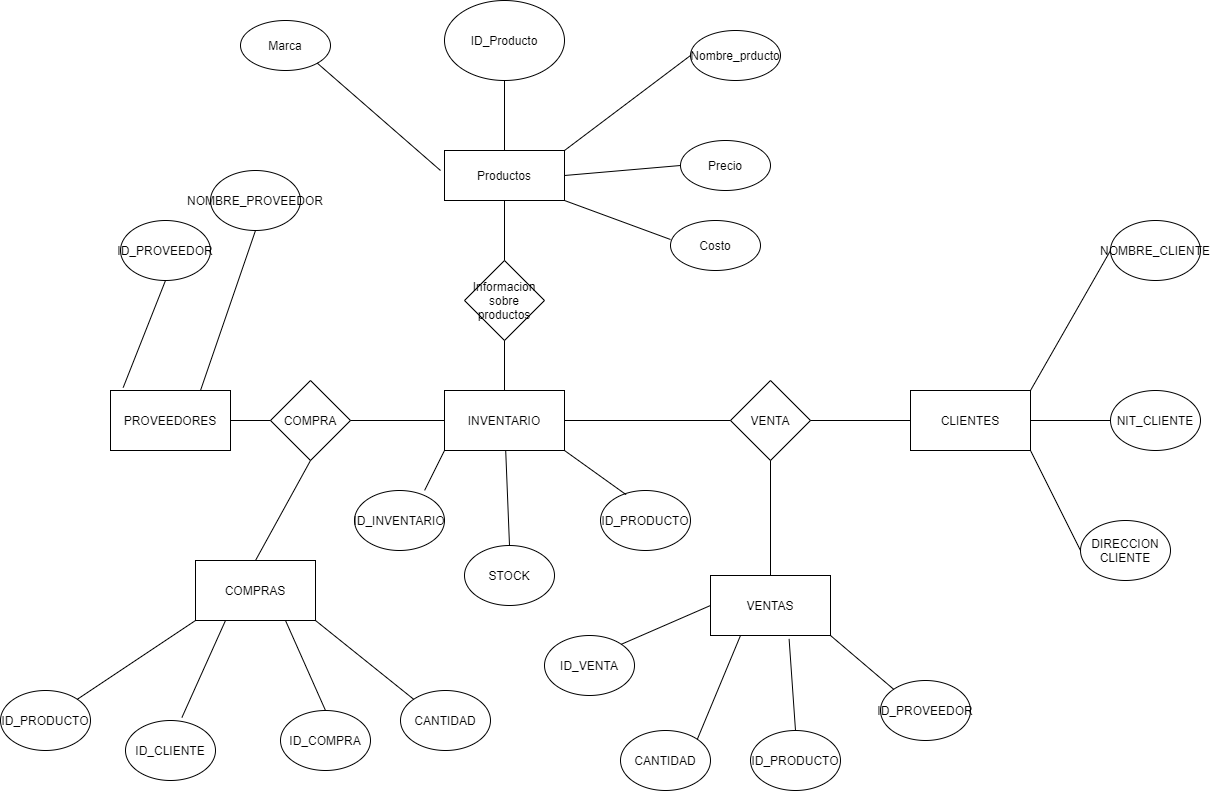

The diagram above was exported from draw.io. Its source (the exported page's mxGraphModel, read from the mxfile embedded in the PNG):
<mxGraphModel dx="2879" dy="750" grid="1" gridSize="10" guides="1" tooltips="1" connect="1" arrows="1" fold="1" page="1" pageScale="1" pageWidth="827" pageHeight="1169" math="0" shadow="0">
  <root>
    <mxCell id="0" />
    <mxCell id="1" parent="0" />
    <mxCell id="yRleuSDvPoaaUUpTwH02-1" value="Productos" style="rounded=0;whiteSpace=wrap;html=1;" vertex="1" parent="1">
      <mxGeometry x="354" y="160" width="120" height="50" as="geometry" />
    </mxCell>
    <mxCell id="yRleuSDvPoaaUUpTwH02-2" value="ID_Producto" style="ellipse;whiteSpace=wrap;html=1;" vertex="1" parent="1">
      <mxGeometry x="354" y="10" width="120" height="80" as="geometry" />
    </mxCell>
    <mxCell id="yRleuSDvPoaaUUpTwH02-5" value="" style="endArrow=none;html=1;exitX=0.5;exitY=1;exitDx=0;exitDy=0;entryX=0.5;entryY=0;entryDx=0;entryDy=0;" edge="1" parent="1" source="yRleuSDvPoaaUUpTwH02-2" target="yRleuSDvPoaaUUpTwH02-1">
      <mxGeometry width="50" height="50" relative="1" as="geometry">
        <mxPoint x="230" y="230" as="sourcePoint" />
        <mxPoint x="280" y="180" as="targetPoint" />
      </mxGeometry>
    </mxCell>
    <mxCell id="yRleuSDvPoaaUUpTwH02-6" value="Marca" style="ellipse;whiteSpace=wrap;html=1;" vertex="1" parent="1">
      <mxGeometry x="150" y="30" width="90" height="50" as="geometry" />
    </mxCell>
    <mxCell id="yRleuSDvPoaaUUpTwH02-7" value="Nombre_prducto" style="ellipse;whiteSpace=wrap;html=1;" vertex="1" parent="1">
      <mxGeometry x="600" y="40" width="90" height="50" as="geometry" />
    </mxCell>
    <mxCell id="yRleuSDvPoaaUUpTwH02-8" value="Precio&lt;br&gt;" style="ellipse;whiteSpace=wrap;html=1;" vertex="1" parent="1">
      <mxGeometry x="590" y="150" width="90" height="50" as="geometry" />
    </mxCell>
    <mxCell id="yRleuSDvPoaaUUpTwH02-10" value="" style="endArrow=none;html=1;entryX=0;entryY=0.5;entryDx=0;entryDy=0;exitX=1;exitY=0.5;exitDx=0;exitDy=0;" edge="1" parent="1" source="yRleuSDvPoaaUUpTwH02-1" target="yRleuSDvPoaaUUpTwH02-8">
      <mxGeometry width="50" height="50" relative="1" as="geometry">
        <mxPoint x="230" y="230" as="sourcePoint" />
        <mxPoint x="280" y="180" as="targetPoint" />
      </mxGeometry>
    </mxCell>
    <mxCell id="yRleuSDvPoaaUUpTwH02-11" value="" style="endArrow=none;html=1;entryX=1;entryY=1;entryDx=0;entryDy=0;" edge="1" parent="1" target="yRleuSDvPoaaUUpTwH02-6">
      <mxGeometry width="50" height="50" relative="1" as="geometry">
        <mxPoint x="350" y="180" as="sourcePoint" />
        <mxPoint x="280" y="180" as="targetPoint" />
      </mxGeometry>
    </mxCell>
    <mxCell id="yRleuSDvPoaaUUpTwH02-12" value="" style="endArrow=none;html=1;entryX=0;entryY=0.5;entryDx=0;entryDy=0;exitX=1;exitY=0;exitDx=0;exitDy=0;" edge="1" parent="1" source="yRleuSDvPoaaUUpTwH02-1" target="yRleuSDvPoaaUUpTwH02-7">
      <mxGeometry width="50" height="50" relative="1" as="geometry">
        <mxPoint x="622.97" y="187.4400000000001" as="sourcePoint" />
        <mxPoint x="499.99575207894213" y="80.00250920458114" as="targetPoint" />
      </mxGeometry>
    </mxCell>
    <mxCell id="yRleuSDvPoaaUUpTwH02-13" value="Informacion&lt;br&gt;sobre&lt;br&gt;productos" style="rhombus;whiteSpace=wrap;html=1;" vertex="1" parent="1">
      <mxGeometry x="374" y="270" width="80" height="80" as="geometry" />
    </mxCell>
    <mxCell id="yRleuSDvPoaaUUpTwH02-14" value="" style="endArrow=none;html=1;entryX=0.5;entryY=0;entryDx=0;entryDy=0;exitX=0.5;exitY=1;exitDx=0;exitDy=0;" edge="1" parent="1" source="yRleuSDvPoaaUUpTwH02-1" target="yRleuSDvPoaaUUpTwH02-13">
      <mxGeometry width="50" height="50" relative="1" as="geometry">
        <mxPoint x="230" y="230" as="sourcePoint" />
        <mxPoint x="280" y="180" as="targetPoint" />
      </mxGeometry>
    </mxCell>
    <mxCell id="yRleuSDvPoaaUUpTwH02-15" value="INVENTARIO" style="rounded=0;whiteSpace=wrap;html=1;" vertex="1" parent="1">
      <mxGeometry x="354" y="400" width="120" height="60" as="geometry" />
    </mxCell>
    <mxCell id="yRleuSDvPoaaUUpTwH02-16" value="COMPRA" style="rhombus;whiteSpace=wrap;html=1;" vertex="1" parent="1">
      <mxGeometry x="180" y="390" width="80" height="80" as="geometry" />
    </mxCell>
    <mxCell id="yRleuSDvPoaaUUpTwH02-17" value="" style="endArrow=none;html=1;entryX=0;entryY=0.5;entryDx=0;entryDy=0;exitX=1;exitY=0.5;exitDx=0;exitDy=0;" edge="1" parent="1" source="yRleuSDvPoaaUUpTwH02-16" target="yRleuSDvPoaaUUpTwH02-15">
      <mxGeometry width="50" height="50" relative="1" as="geometry">
        <mxPoint x="230" y="500" as="sourcePoint" />
        <mxPoint x="280" y="450" as="targetPoint" />
      </mxGeometry>
    </mxCell>
    <mxCell id="yRleuSDvPoaaUUpTwH02-18" value="PROVEEDORES" style="rounded=0;whiteSpace=wrap;html=1;" vertex="1" parent="1">
      <mxGeometry x="20" y="400" width="120" height="60" as="geometry" />
    </mxCell>
    <mxCell id="yRleuSDvPoaaUUpTwH02-19" value="" style="endArrow=none;html=1;entryX=1;entryY=0.5;entryDx=0;entryDy=0;exitX=0;exitY=0.5;exitDx=0;exitDy=0;" edge="1" parent="1" source="yRleuSDvPoaaUUpTwH02-16" target="yRleuSDvPoaaUUpTwH02-18">
      <mxGeometry width="50" height="50" relative="1" as="geometry">
        <mxPoint x="230" y="500" as="sourcePoint" />
        <mxPoint x="280" y="450" as="targetPoint" />
      </mxGeometry>
    </mxCell>
    <mxCell id="yRleuSDvPoaaUUpTwH02-21" value="ID_PROVEEDOR" style="ellipse;whiteSpace=wrap;html=1;" vertex="1" parent="1">
      <mxGeometry x="30" y="230" width="90" height="60" as="geometry" />
    </mxCell>
    <mxCell id="yRleuSDvPoaaUUpTwH02-22" value="NOMBRE_PROVEEDOR" style="ellipse;whiteSpace=wrap;html=1;" vertex="1" parent="1">
      <mxGeometry x="120" y="180" width="90" height="60" as="geometry" />
    </mxCell>
    <mxCell id="yRleuSDvPoaaUUpTwH02-24" value="" style="endArrow=none;html=1;exitX=0.106;exitY=-0.05;exitDx=0;exitDy=0;exitPerimeter=0;entryX=0.5;entryY=1;entryDx=0;entryDy=0;" edge="1" parent="1" source="yRleuSDvPoaaUUpTwH02-18" target="yRleuSDvPoaaUUpTwH02-21">
      <mxGeometry width="50" height="50" relative="1" as="geometry">
        <mxPoint x="230" y="370" as="sourcePoint" />
        <mxPoint x="280" y="320" as="targetPoint" />
      </mxGeometry>
    </mxCell>
    <mxCell id="yRleuSDvPoaaUUpTwH02-25" value="" style="endArrow=none;html=1;entryX=0.5;entryY=1;entryDx=0;entryDy=0;exitX=0.75;exitY=0;exitDx=0;exitDy=0;" edge="1" parent="1" source="yRleuSDvPoaaUUpTwH02-18" target="yRleuSDvPoaaUUpTwH02-22">
      <mxGeometry width="50" height="50" relative="1" as="geometry">
        <mxPoint x="240" y="379.9999999999999" as="sourcePoint" />
        <mxPoint x="290" y="329.9999999999999" as="targetPoint" />
      </mxGeometry>
    </mxCell>
    <mxCell id="yRleuSDvPoaaUUpTwH02-27" value="ID_PRODUCTO" style="ellipse;whiteSpace=wrap;html=1;" vertex="1" parent="1">
      <mxGeometry x="510" y="500" width="90" height="60" as="geometry" />
    </mxCell>
    <mxCell id="yRleuSDvPoaaUUpTwH02-28" value="STOCK" style="ellipse;whiteSpace=wrap;html=1;" vertex="1" parent="1">
      <mxGeometry x="374" y="555" width="90" height="60" as="geometry" />
    </mxCell>
    <mxCell id="yRleuSDvPoaaUUpTwH02-29" value="ID_INVENTARIO" style="ellipse;whiteSpace=wrap;html=1;" vertex="1" parent="1">
      <mxGeometry x="264" y="500" width="90" height="60" as="geometry" />
    </mxCell>
    <mxCell id="yRleuSDvPoaaUUpTwH02-30" value="" style="endArrow=none;html=1;exitX=0.779;exitY=-0.002;exitDx=0;exitDy=0;exitPerimeter=0;entryX=0;entryY=1;entryDx=0;entryDy=0;" edge="1" parent="1" source="yRleuSDvPoaaUUpTwH02-29" target="yRleuSDvPoaaUUpTwH02-15">
      <mxGeometry width="50" height="50" relative="1" as="geometry">
        <mxPoint x="230" y="560" as="sourcePoint" />
        <mxPoint x="280" y="510" as="targetPoint" />
      </mxGeometry>
    </mxCell>
    <mxCell id="yRleuSDvPoaaUUpTwH02-32" value="" style="endArrow=none;html=1;entryX=0.284;entryY=0.069;entryDx=0;entryDy=0;entryPerimeter=0;exitX=1;exitY=1;exitDx=0;exitDy=0;" edge="1" parent="1" source="yRleuSDvPoaaUUpTwH02-15" target="yRleuSDvPoaaUUpTwH02-27">
      <mxGeometry width="50" height="50" relative="1" as="geometry">
        <mxPoint x="250" y="580" as="sourcePoint" />
        <mxPoint x="300" y="530" as="targetPoint" />
      </mxGeometry>
    </mxCell>
    <mxCell id="yRleuSDvPoaaUUpTwH02-34" value="" style="endArrow=none;html=1;exitX=0.5;exitY=0;exitDx=0;exitDy=0;" edge="1" parent="1" source="yRleuSDvPoaaUUpTwH02-28" target="yRleuSDvPoaaUUpTwH02-15">
      <mxGeometry width="50" height="50" relative="1" as="geometry">
        <mxPoint x="230" y="560" as="sourcePoint" />
        <mxPoint x="280" y="510" as="targetPoint" />
      </mxGeometry>
    </mxCell>
    <mxCell id="yRleuSDvPoaaUUpTwH02-35" value="COMPRAS" style="rounded=0;whiteSpace=wrap;html=1;" vertex="1" parent="1">
      <mxGeometry x="105" y="570" width="120" height="60" as="geometry" />
    </mxCell>
    <mxCell id="yRleuSDvPoaaUUpTwH02-36" value="CANTIDAD&lt;br&gt;" style="ellipse;whiteSpace=wrap;html=1;" vertex="1" parent="1">
      <mxGeometry x="310" y="700" width="90" height="60" as="geometry" />
    </mxCell>
    <mxCell id="yRleuSDvPoaaUUpTwH02-37" value="ID_COMPRA&lt;br&gt;" style="ellipse;whiteSpace=wrap;html=1;" vertex="1" parent="1">
      <mxGeometry x="190" y="720" width="90" height="60" as="geometry" />
    </mxCell>
    <mxCell id="yRleuSDvPoaaUUpTwH02-38" value="ID_CLIENTE" style="ellipse;whiteSpace=wrap;html=1;" vertex="1" parent="1">
      <mxGeometry x="35" y="730" width="90" height="60" as="geometry" />
    </mxCell>
    <mxCell id="yRleuSDvPoaaUUpTwH02-39" value="ID_PRODUCTO" style="ellipse;whiteSpace=wrap;html=1;" vertex="1" parent="1">
      <mxGeometry x="-90" y="700" width="90" height="60" as="geometry" />
    </mxCell>
    <mxCell id="yRleuSDvPoaaUUpTwH02-40" value="" style="endArrow=none;html=1;entryX=0;entryY=0;entryDx=0;entryDy=0;exitX=1;exitY=1;exitDx=0;exitDy=0;" edge="1" parent="1" source="yRleuSDvPoaaUUpTwH02-35" target="yRleuSDvPoaaUUpTwH02-36">
      <mxGeometry width="50" height="50" relative="1" as="geometry">
        <mxPoint x="240" y="650" as="sourcePoint" />
        <mxPoint x="290" y="600" as="targetPoint" />
      </mxGeometry>
    </mxCell>
    <mxCell id="yRleuSDvPoaaUUpTwH02-41" value="" style="endArrow=none;html=1;exitX=0.627;exitY=-0.05;exitDx=0;exitDy=0;exitPerimeter=0;entryX=0.25;entryY=1;entryDx=0;entryDy=0;" edge="1" parent="1" source="yRleuSDvPoaaUUpTwH02-38" target="yRleuSDvPoaaUUpTwH02-35">
      <mxGeometry width="50" height="50" relative="1" as="geometry">
        <mxPoint x="105" y="530" as="sourcePoint" />
        <mxPoint x="155" y="480" as="targetPoint" />
      </mxGeometry>
    </mxCell>
    <mxCell id="yRleuSDvPoaaUUpTwH02-42" value="" style="endArrow=none;html=1;exitX=0.5;exitY=0;exitDx=0;exitDy=0;entryX=0.75;entryY=1;entryDx=0;entryDy=0;" edge="1" parent="1" source="yRleuSDvPoaaUUpTwH02-37" target="yRleuSDvPoaaUUpTwH02-35">
      <mxGeometry width="50" height="50" relative="1" as="geometry">
        <mxPoint x="-20" y="600" as="sourcePoint" />
        <mxPoint x="30" y="550" as="targetPoint" />
      </mxGeometry>
    </mxCell>
    <mxCell id="yRleuSDvPoaaUUpTwH02-43" value="" style="endArrow=none;html=1;entryX=0;entryY=1;entryDx=0;entryDy=0;exitX=1;exitY=0;exitDx=0;exitDy=0;" edge="1" parent="1" source="yRleuSDvPoaaUUpTwH02-39" target="yRleuSDvPoaaUUpTwH02-35">
      <mxGeometry width="50" height="50" relative="1" as="geometry">
        <mxPoint x="-190" y="615" as="sourcePoint" />
        <mxPoint x="-140" y="565" as="targetPoint" />
      </mxGeometry>
    </mxCell>
    <mxCell id="yRleuSDvPoaaUUpTwH02-44" value="VENTA" style="rhombus;whiteSpace=wrap;html=1;" vertex="1" parent="1">
      <mxGeometry x="640" y="390" width="80" height="80" as="geometry" />
    </mxCell>
    <mxCell id="yRleuSDvPoaaUUpTwH02-45" value="" style="endArrow=none;html=1;exitX=1;exitY=0.5;exitDx=0;exitDy=0;entryX=0;entryY=0.5;entryDx=0;entryDy=0;" edge="1" parent="1" source="yRleuSDvPoaaUUpTwH02-15" target="yRleuSDvPoaaUUpTwH02-44">
      <mxGeometry width="50" height="50" relative="1" as="geometry">
        <mxPoint x="620" y="370" as="sourcePoint" />
        <mxPoint x="670" y="320" as="targetPoint" />
      </mxGeometry>
    </mxCell>
    <mxCell id="yRleuSDvPoaaUUpTwH02-46" value="CLIENTES" style="rounded=0;whiteSpace=wrap;html=1;" vertex="1" parent="1">
      <mxGeometry x="820" y="400" width="120" height="60" as="geometry" />
    </mxCell>
    <mxCell id="yRleuSDvPoaaUUpTwH02-47" value="" style="endArrow=none;html=1;entryX=0;entryY=0.5;entryDx=0;entryDy=0;exitX=1;exitY=0.5;exitDx=0;exitDy=0;" edge="1" parent="1" source="yRleuSDvPoaaUUpTwH02-44" target="yRleuSDvPoaaUUpTwH02-46">
      <mxGeometry width="50" height="50" relative="1" as="geometry">
        <mxPoint x="620" y="540" as="sourcePoint" />
        <mxPoint x="670" y="490" as="targetPoint" />
      </mxGeometry>
    </mxCell>
    <mxCell id="yRleuSDvPoaaUUpTwH02-48" value="VENTAS" style="rounded=0;whiteSpace=wrap;html=1;" vertex="1" parent="1">
      <mxGeometry x="620" y="585" width="120" height="60" as="geometry" />
    </mxCell>
    <mxCell id="yRleuSDvPoaaUUpTwH02-49" value="" style="endArrow=none;html=1;entryX=0.5;entryY=0;entryDx=0;entryDy=0;exitX=0.5;exitY=1;exitDx=0;exitDy=0;" edge="1" parent="1" source="yRleuSDvPoaaUUpTwH02-44" target="yRleuSDvPoaaUUpTwH02-48">
      <mxGeometry width="50" height="50" relative="1" as="geometry">
        <mxPoint x="620" y="540" as="sourcePoint" />
        <mxPoint x="670" y="490" as="targetPoint" />
      </mxGeometry>
    </mxCell>
    <mxCell id="yRleuSDvPoaaUUpTwH02-50" value="ID_PROVEEDOR" style="ellipse;whiteSpace=wrap;html=1;" vertex="1" parent="1">
      <mxGeometry x="790" y="690" width="90" height="60" as="geometry" />
    </mxCell>
    <mxCell id="yRleuSDvPoaaUUpTwH02-51" value="ID_PRODUCTO" style="ellipse;whiteSpace=wrap;html=1;" vertex="1" parent="1">
      <mxGeometry x="660" y="740" width="90" height="60" as="geometry" />
    </mxCell>
    <mxCell id="yRleuSDvPoaaUUpTwH02-52" value="CANTIDAD" style="ellipse;whiteSpace=wrap;html=1;" vertex="1" parent="1">
      <mxGeometry x="530" y="740" width="90" height="60" as="geometry" />
    </mxCell>
    <mxCell id="yRleuSDvPoaaUUpTwH02-53" value="ID_VENTA" style="ellipse;whiteSpace=wrap;html=1;" vertex="1" parent="1">
      <mxGeometry x="454" y="645" width="90" height="60" as="geometry" />
    </mxCell>
    <mxCell id="yRleuSDvPoaaUUpTwH02-55" value="" style="endArrow=none;html=1;exitX=1;exitY=0;exitDx=0;exitDy=0;entryX=0;entryY=0.5;entryDx=0;entryDy=0;" edge="1" parent="1" source="yRleuSDvPoaaUUpTwH02-53" target="yRleuSDvPoaaUUpTwH02-48">
      <mxGeometry width="50" height="50" relative="1" as="geometry">
        <mxPoint x="620" y="540" as="sourcePoint" />
        <mxPoint x="670" y="490" as="targetPoint" />
      </mxGeometry>
    </mxCell>
    <mxCell id="yRleuSDvPoaaUUpTwH02-56" value="" style="endArrow=none;html=1;exitX=1;exitY=0;exitDx=0;exitDy=0;entryX=0.25;entryY=1;entryDx=0;entryDy=0;" edge="1" parent="1" source="yRleuSDvPoaaUUpTwH02-52" target="yRleuSDvPoaaUUpTwH02-48">
      <mxGeometry width="50" height="50" relative="1" as="geometry">
        <mxPoint x="630" y="550" as="sourcePoint" />
        <mxPoint x="680" y="500" as="targetPoint" />
      </mxGeometry>
    </mxCell>
    <mxCell id="yRleuSDvPoaaUUpTwH02-57" value="" style="endArrow=none;html=1;entryX=0.5;entryY=0;entryDx=0;entryDy=0;exitX=0.655;exitY=1.057;exitDx=0;exitDy=0;exitPerimeter=0;" edge="1" parent="1" source="yRleuSDvPoaaUUpTwH02-48" target="yRleuSDvPoaaUUpTwH02-51">
      <mxGeometry width="50" height="50" relative="1" as="geometry">
        <mxPoint x="640" y="560" as="sourcePoint" />
        <mxPoint x="690" y="510" as="targetPoint" />
      </mxGeometry>
    </mxCell>
    <mxCell id="yRleuSDvPoaaUUpTwH02-58" value="" style="endArrow=none;html=1;exitX=0;exitY=0;exitDx=0;exitDy=0;entryX=1;entryY=1;entryDx=0;entryDy=0;" edge="1" parent="1" source="yRleuSDvPoaaUUpTwH02-50" target="yRleuSDvPoaaUUpTwH02-48">
      <mxGeometry width="50" height="50" relative="1" as="geometry">
        <mxPoint x="650" y="570" as="sourcePoint" />
        <mxPoint x="700" y="520" as="targetPoint" />
      </mxGeometry>
    </mxCell>
    <mxCell id="yRleuSDvPoaaUUpTwH02-59" value="NIT_CLIENTE" style="ellipse;whiteSpace=wrap;html=1;" vertex="1" parent="1">
      <mxGeometry x="1020" y="400" width="90" height="60" as="geometry" />
    </mxCell>
    <mxCell id="yRleuSDvPoaaUUpTwH02-60" value="NOMBRE_CLIENTE" style="ellipse;whiteSpace=wrap;html=1;" vertex="1" parent="1">
      <mxGeometry x="1020" y="230" width="90" height="60" as="geometry" />
    </mxCell>
    <mxCell id="yRleuSDvPoaaUUpTwH02-61" value="DIRECCION&lt;br&gt;CLIENTE" style="ellipse;whiteSpace=wrap;html=1;" vertex="1" parent="1">
      <mxGeometry x="990" y="530" width="90" height="60" as="geometry" />
    </mxCell>
    <mxCell id="yRleuSDvPoaaUUpTwH02-62" value="" style="endArrow=none;html=1;entryX=0;entryY=0.5;entryDx=0;entryDy=0;exitX=1;exitY=1;exitDx=0;exitDy=0;" edge="1" parent="1" source="yRleuSDvPoaaUUpTwH02-46" target="yRleuSDvPoaaUUpTwH02-61">
      <mxGeometry width="50" height="50" relative="1" as="geometry">
        <mxPoint x="620" y="510" as="sourcePoint" />
        <mxPoint x="670" y="460" as="targetPoint" />
      </mxGeometry>
    </mxCell>
    <mxCell id="yRleuSDvPoaaUUpTwH02-63" value="" style="endArrow=none;html=1;entryX=0;entryY=0.5;entryDx=0;entryDy=0;exitX=1;exitY=0.5;exitDx=0;exitDy=0;" edge="1" parent="1" source="yRleuSDvPoaaUUpTwH02-46" target="yRleuSDvPoaaUUpTwH02-59">
      <mxGeometry width="50" height="50" relative="1" as="geometry">
        <mxPoint x="630" y="520" as="sourcePoint" />
        <mxPoint x="680" y="470" as="targetPoint" />
      </mxGeometry>
    </mxCell>
    <mxCell id="yRleuSDvPoaaUUpTwH02-64" value="" style="endArrow=none;html=1;entryX=0;entryY=0.5;entryDx=0;entryDy=0;exitX=1;exitY=0;exitDx=0;exitDy=0;" edge="1" parent="1" source="yRleuSDvPoaaUUpTwH02-46" target="yRleuSDvPoaaUUpTwH02-60">
      <mxGeometry width="50" height="50" relative="1" as="geometry">
        <mxPoint x="640" y="530" as="sourcePoint" />
        <mxPoint x="690" y="480" as="targetPoint" />
      </mxGeometry>
    </mxCell>
    <mxCell id="yRleuSDvPoaaUUpTwH02-65" value="" style="endArrow=none;html=1;exitX=0.5;exitY=0;exitDx=0;exitDy=0;entryX=0.5;entryY=1;entryDx=0;entryDy=0;" edge="1" parent="1" source="yRleuSDvPoaaUUpTwH02-35" target="yRleuSDvPoaaUUpTwH02-16">
      <mxGeometry width="50" height="50" relative="1" as="geometry">
        <mxPoint x="370" y="440" as="sourcePoint" />
        <mxPoint x="420" y="390" as="targetPoint" />
      </mxGeometry>
    </mxCell>
    <mxCell id="yRleuSDvPoaaUUpTwH02-67" value="Costo" style="ellipse;whiteSpace=wrap;html=1;" vertex="1" parent="1">
      <mxGeometry x="580" y="230" width="90" height="50" as="geometry" />
    </mxCell>
    <mxCell id="yRleuSDvPoaaUUpTwH02-68" value="" style="endArrow=none;html=1;entryX=0;entryY=0.38;entryDx=0;entryDy=0;entryPerimeter=0;exitX=1;exitY=1;exitDx=0;exitDy=0;" edge="1" parent="1" source="yRleuSDvPoaaUUpTwH02-1" target="yRleuSDvPoaaUUpTwH02-67">
      <mxGeometry width="50" height="50" relative="1" as="geometry">
        <mxPoint x="480" y="180" as="sourcePoint" />
        <mxPoint x="530" y="130" as="targetPoint" />
      </mxGeometry>
    </mxCell>
    <mxCell id="yRleuSDvPoaaUUpTwH02-69" value="" style="endArrow=none;html=1;exitX=0.5;exitY=0;exitDx=0;exitDy=0;entryX=0.5;entryY=1;entryDx=0;entryDy=0;" edge="1" parent="1" source="yRleuSDvPoaaUUpTwH02-15" target="yRleuSDvPoaaUUpTwH02-13">
      <mxGeometry width="50" height="50" relative="1" as="geometry">
        <mxPoint x="300" y="200" as="sourcePoint" />
        <mxPoint x="350" y="150" as="targetPoint" />
      </mxGeometry>
    </mxCell>
  </root>
</mxGraphModel>